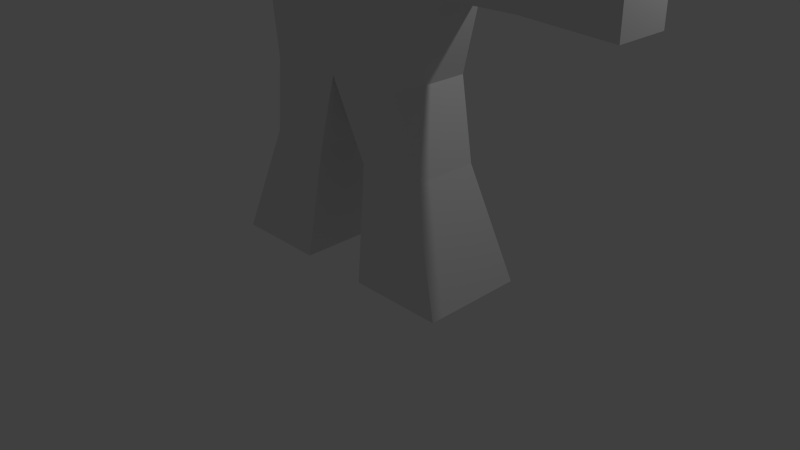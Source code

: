 # Source: bot3.blend  (saved by Blender 2.76.0; exported with 4.5.12 LTS)
import bpy
from mathutils import Matrix  # noqa: F401  (used for matrix-valued properties, if any)

bpy.ops.wm.read_factory_settings(use_empty=True)
scene = bpy.context.scene
scene.name = 'Scene'

# ---- collections
col_collection_1 = bpy.data.collections.new('Collection 1'); scene.collection.children.link(col_collection_1)

# ---- materials (node trees are filled in below, after node groups)
mat_material = bpy.data.materials.new('Material')
mat_material.alpha_threshold = 0.0
mat_material.use_transparent_shadow = False
mat_material.roughness = 0.5
mat_material.line_color = (0.0, 0.0, 0.0, 1.0)

# ---- material node trees

# ---- world
world_world = bpy.data.worlds.new('World'); scene.world = world_world
world_world.color = (0.05088, 0.05088, 0.05088)
world_world.use_sun_shadow = False
world_world.sun_shadow_jitter_overblur = 0.0
world_world.cycles.sampling_method = 'MANUAL'
world_world.cycles.sample_map_resolution = 256

# ---- cameras
cam_camera = bpy.data.cameras.new('Camera')
cam_camera.clip_end = 100.0
cam_camera.lens = 35.0
cam_camera.sensor_width = 32.0
cam_camera.sensor_height = 18.0
cam_camera.ortho_scale = 7.314
cam_camera.dof.focus_distance = 0.0
cam_camera.dof.aperture_fstop = 128.0

# ---- lights
light_lamp = bpy.data.lights.new('Lamp', 'POINT')
light_lamp.transmission_factor = 0.0
light_lamp.cutoff_distance = 30.0
light_lamp.energy = 100.0
light_lamp.shadow_buffer_clip_start = 1.001
light_lamp.shadow_soft_size = 0.1
light_lamp.shadow_maximum_resolution = 0.006
light_lamp.use_absolute_resolution = True
light_lamp.cycles.use_multiple_importance_sampling = False

# ---- meshes
me_cube = bpy.data.meshes.new('Cube')
me_cube.from_pydata([(1.0, 0.5293, 4.479), (1.0, 0.5293, 2.479), (1.0, -0.5293, 4.479), (1.0, -0.5293, 2.479), (1.454, 0.2866, 4.165), (1.454, -0.2866, 4.165), (1.454, 0.2866, 3.501), (1.454, -0.2866, 3.501), (2.397, 0.2866, 4.165), (2.397, -0.2866, 4.165), (2.397, 0.2866, 3.501), (2.397, -0.2866, 3.501), (3.538, 0.338, 4.224), (3.538, -0.338, 4.224), (3.538, 0.338, 3.441), (3.538, -0.338, 3.441), (0.3853, -0.4486, 1.488), (1.233, -0.4486, 1.488), (1.233, 0.4486, 1.488), (0.3853, 0.4486, 1.488), (0.4741, -0.6643, 0.04611), (1.729, -0.6643, 0.04611), (1.729, 0.6643, 0.04611), (0.4741, 0.6643, 0.04611), (0.6457, 0.1543, 5.534), (0.6457, -0.1543, 5.534), (-1.0, 0.5293, 4.479), (-1.0, 0.5293, 2.479), (-1.0, -0.5293, 4.479), (-1.0, -0.5293, 2.479), (-1.454, 0.2866, 4.165), (-1.454, -0.2866, 4.165), (-1.454, 0.2866, 3.501), (-1.454, -0.2866, 3.501), (0.0, -0.5293, 2.479), (0.0, -0.5293, 4.479), (0.0, 0.5293, 2.479), (0.0, 0.5293, 4.479), (-2.397, 0.2866, 4.165), (-2.397, -0.2866, 4.165), (-2.397, 0.2866, 3.501), (-2.397, -0.2866, 3.501), (-3.538, 0.338, 4.224), (-3.538, -0.338, 4.224), (-3.538, 0.338, 3.441), (-3.538, -0.338, 3.441), (-0.3853, -0.4486, 1.488), (-1.233, -0.4486, 1.488), (-1.233, 0.4486, 1.488), (-0.3853, 0.4486, 1.488), (-0.4741, -0.6643, 0.04611), (-1.729, -0.6643, 0.04611), (-1.729, 0.6643, 0.04611), (-0.4741, 0.6643, 0.04611), (-0.6457, 0.1543, 5.534), (-0.6457, -0.1543, 5.534), (0.0, 0.1543, 5.534), (0.0, -0.1543, 5.534)], [], [(34, 36, 19, 16), (2, 3, 7, 5), (3, 1, 6, 7), (1, 0, 4, 6), (37, 0, 1, 36), (6, 4, 8, 10), (2, 35, 34, 3), (10, 8, 12, 14), (2, 0, 24, 25), (0, 2, 5, 4), (5, 7, 11, 9), (4, 5, 9, 8), (7, 6, 10, 11), (12, 13, 15, 14), (9, 11, 15, 13), (8, 9, 13, 12), (11, 10, 14, 15), (16, 19, 23, 20), (1, 3, 17, 18), (3, 34, 16, 17), (36, 1, 18, 19), (20, 23, 22, 21), (18, 17, 21, 22), (19, 18, 22, 23), (17, 16, 20, 21), (25, 24, 56, 57), (35, 2, 25, 57), (0, 37, 56, 24), (34, 46, 49, 36), (28, 31, 33, 29), (29, 33, 32, 27), (27, 32, 30, 26), (37, 36, 27, 26), (32, 40, 38, 30), (28, 29, 34, 35), (40, 44, 42, 38), (28, 55, 54, 26), (26, 30, 31, 28), (31, 39, 41, 33), (30, 38, 39, 31), (33, 41, 40, 32), (42, 44, 45, 43), (39, 43, 45, 41), (38, 42, 43, 39), (41, 45, 44, 40), (46, 50, 53, 49), (27, 48, 47, 29), (29, 47, 46, 34), (36, 49, 48, 27), (50, 51, 52, 53), (48, 52, 51, 47), (49, 53, 52, 48), (47, 51, 50, 46), (55, 57, 56, 54), (35, 57, 55, 28), (26, 54, 56, 37)])
_uv = me_cube.uv_layers.new(name='UVMap')
_uv.uv.foreach_set('vector', [0.3687, 0.8866, 0.2747, 0.8866, 0.2818, 0.7961, 0.3615, 0.7961, 0.6008, 0.4209, 0.7782, 0.4209, 0.6863, 0.4624, 0.6275, 0.4624, 0.24, 0.7574, 0.146, 0.7574, 0.1675, 0.6641, 0.2185, 0.6641, 0.2782, 0.2378, 0.1008, 0.2378, 0.1275, 0.1963, 0.1863, 0.1963, 0.1008, 0.3293, 0.1008, 0.2378, 0.2782, 0.2378, 0.2782, 0.3293, 0.1863, 0.1963, 0.1275, 0.1963, 0.1275, 0.1099, 0.1863, 0.1099, 0.6008, 0.4209, 0.6008, 0.3293, 0.7782, 0.3293, 0.7782, 0.4209, 0.1863, 0.1099, 0.1275, 0.1099, 0.1225, 0.005492, 0.1919, 0.005492, 0.3566, 0.8976, 0.3566, 0.9945, 0.2627, 0.9602, 0.2627, 0.9319, 0.614, 0.8976, 0.52, 0.8976, 0.5416, 0.8538, 0.5925, 0.8538, 0.6275, 0.4624, 0.6863, 0.4624, 0.6863, 0.5488, 0.6275, 0.5488, 0.5925, 0.8538, 0.5416, 0.8538, 0.5416, 0.7677, 0.5925, 0.7677, 0.9777, 0.8549, 0.9268, 0.8549, 0.9268, 0.7685, 0.9777, 0.7685, 0.4379, 0.8976, 0.498, 0.8976, 0.498, 0.9693, 0.4379, 0.9693, 0.6275, 0.5488, 0.6863, 0.5488, 0.6919, 0.6532, 0.6225, 0.6532, 0.5925, 0.7677, 0.5416, 0.7677, 0.537, 0.6641, 0.5971, 0.6641, 0.9777, 0.7685, 0.9268, 0.7685, 0.9222, 0.6641, 0.9823, 0.6641, 0.3615, 0.7961, 0.2818, 0.7961, 0.2627, 0.6641, 0.3807, 0.6641, 0.146, 0.7574, 0.24, 0.7574, 0.2329, 0.8483, 0.1532, 0.8483, 0.7782, 0.4209, 0.7782, 0.3293, 0.8657, 0.3646, 0.8657, 0.4422, 0.2782, 0.3293, 0.2782, 0.2378, 0.3657, 0.2165, 0.3657, 0.2941, 0.8409, 0.7967, 0.8409, 0.9184, 0.7294, 0.9184, 0.7294, 0.7967, 0.1532, 0.8483, 0.2329, 0.8483, 0.252, 0.9806, 0.134, 0.9806, 0.3657, 0.2941, 0.3657, 0.2165, 0.4947, 0.171, 0.4947, 0.2859, 0.8657, 0.4422, 0.8657, 0.3646, 0.9947, 0.3727, 0.9947, 0.4876, 0.9561, 0.8659, 0.9835, 0.8659, 0.9835, 0.9248, 0.9561, 0.9248, 0.6008, 0.3293, 0.6008, 0.4209, 0.5053, 0.3884, 0.5053, 0.3293, 0.1008, 0.2378, 0.1008, 0.3293, 0.00533, 0.3293, 0.00533, 0.2702, 0.4033, 0.8866, 0.4105, 0.7961, 0.4902, 0.7961, 0.4974, 0.8866, 0.6008, 0.2378, 0.6275, 0.1963, 0.6863, 0.1963, 0.7782, 0.2378, 0.01732, 0.7574, 0.03888, 0.6641, 0.08979, 0.6641, 0.1114, 0.7574, 0.2782, 0.4209, 0.1863, 0.4624, 0.1275, 0.4624, 0.1008, 0.4209, 0.1008, 0.3293, 0.2782, 0.3293, 0.2782, 0.4209, 0.1008, 0.4209, 0.1863, 0.4624, 0.1863, 0.5488, 0.1275, 0.5488, 0.1275, 0.4624, 0.6008, 0.2378, 0.7782, 0.2378, 0.7782, 0.3293, 0.6008, 0.3293, 0.1863, 0.5488, 0.1919, 0.6532, 0.1225, 0.6532, 0.1275, 0.5488, 0.9454, 0.9628, 0.8515, 0.9285, 0.8515, 0.9002, 0.9454, 0.8659, 0.6247, 0.8937, 0.6463, 0.8547, 0.6972, 0.8547, 0.7187, 0.8937, 0.6275, 0.1963, 0.6275, 0.1099, 0.6863, 0.1099, 0.6863, 0.1963, 0.6463, 0.8547, 0.6463, 0.7686, 0.6972, 0.7686, 0.6972, 0.8547, 0.8561, 0.8549, 0.8561, 0.7685, 0.907, 0.7685, 0.907, 0.8549, 0.4273, 0.8976, 0.4273, 0.9693, 0.3672, 0.9693, 0.3672, 0.8976, 0.6275, 0.1099, 0.6225, 0.005492, 0.6919, 0.005492, 0.6863, 0.1099, 0.6463, 0.7686, 0.6417, 0.6641, 0.7017, 0.6641, 0.6972, 0.7686, 0.8561, 0.7685, 0.8515, 0.6641, 0.9116, 0.6641, 0.907, 0.7685, 0.4105, 0.7961, 0.3913, 0.6641, 0.5093, 0.6641, 0.4902, 0.7961, 0.1114, 0.7574, 0.1042, 0.8483, 0.02449, 0.8483, 0.01732, 0.7574, 0.7782, 0.2378, 0.8657, 0.2165, 0.8657, 0.2941, 0.7782, 0.3293, 0.2782, 0.3293, 0.3657, 0.3646, 0.3657, 0.4422, 0.2782, 0.4209, 0.8409, 0.7858, 0.7294, 0.7858, 0.7294, 0.6641, 0.8409, 0.6641, 0.1042, 0.8483, 0.1233, 0.9806, 0.00533, 0.9806, 0.02449, 0.8483, 0.3657, 0.3646, 0.4947, 0.3727, 0.4947, 0.4876, 0.3657, 0.4422, 0.8657, 0.2165, 0.9947, 0.171, 0.9947, 0.2859, 0.8657, 0.2941, 0.9561, 0.9837, 0.9561, 0.9248, 0.9835, 0.9248, 0.9835, 0.9837, 0.6008, 0.3293, 0.5053, 0.3293, 0.5053, 0.2702, 0.6008, 0.2378, 0.1008, 0.4209, 0.00533, 0.3884, 0.00533, 0.3293, 0.1008, 0.3293])
me_cube.materials.append(mat_material)
me_cube.use_remesh_preserve_volume = False
me_cube.use_remesh_preserve_attributes = False
me_cube.use_mirror_vertex_groups = False
me_cube.update()
arm_armature = bpy.data.armatures.new('Armature')  # bones are not reproduced

# ---- objects
ob_armature = bpy.data.objects.new('Armature', arm_armature)
ob_cube = bpy.data.objects.new('Cube', me_cube)
ob_lamp = bpy.data.objects.new('Lamp', light_lamp)
ob_camera = bpy.data.objects.new('Camera', cam_camera)

# ---- transforms, parenting, visibility, modifiers, constraints
ob_armature.location = (0.0, 0.0, 0.0)
ob_armature.show_in_front = True
ob_armature.lineart.crease_threshold = 0.0
ob_cube.parent = ob_armature
ob_cube.location = (0.0, 0.0, 0.0)
ob_cube.lock_rotations_4d = False
ob_cube.empty_display_type = 'ARROWS'
ob_cube.lineart.crease_threshold = 0.0
_vg = ob_cube.vertex_groups.new(name='Bone')
for _i, _w in zip([1, 3, 16, 19, 27, 29, 34, 36, 46, 49], [0.102, 0.08676, 0.02919, 0.051, 0.0985, 0.08996, 0.857, 0.8534, 0.03094, 0.04995]): _vg.add([_i], _w, 'REPLACE')
_vg = ob_cube.vertex_groups.new(name='Bone.001')
for _i, _w in zip([0, 2, 24, 25, 26, 28, 35, 37, 54, 55], [0.09233, 0.09153, 0.0001367, 0.02999, 0.09233, 0.09153, 0.8442, 0.8422, 0.0001366, 0.02999]): _vg.add([_i], _w, 'REPLACE')
_vg = ob_cube.vertex_groups.new(name='Bone.002')
for _i, _w in zip([0, 2, 24, 25, 26, 28, 35, 37, 54, 55, 56, 57], [0.02534, 0.02927, 0.8478, 0.8246, 0.02534, 0.02927, 0.02315, 0.02476, 0.8478, 0.8246, 0.9839, 0.9811]): _vg.add([_i], _w, 'REPLACE')
_vg = ob_cube.vertex_groups.new(name='Bone.003')
for _i, _w in zip([4, 5, 6, 7, 8, 9, 10, 11, 12, 13, 14, 15], [0.0316, 0.04243, 0.03603, 0.02555, 0.9219, 0.9221, 0.922, 0.9218, 0.08165, 0.07282, 0.07279, 0.08161]): _vg.add([_i], _w, 'REPLACE')
_vg = ob_cube.vertex_groups.new(name='Bone.004')
for _i, _w in zip([8, 9, 10, 11, 12, 13, 14, 15], [0.02229, 0.02255, 0.0225, 0.02225, 0.9146, 0.9239, 0.9239, 0.9147]): _vg.add([_i], _w, 'REPLACE')
_vg = ob_cube.vertex_groups.new(name='Bone.005')
for _i, _w in zip([30, 31, 32, 33, 38, 39, 40, 41, 42, 43, 44, 45], [0.0316, 0.04243, 0.036, 0.02556, 0.9219, 0.9221, 0.922, 0.9218, 0.08165, 0.07282, 0.07279, 0.08161]): _vg.add([_i], _w, 'REPLACE')
_vg = ob_cube.vertex_groups.new(name='Bone.006')
for _i, _w in zip([38, 39, 40, 41, 42, 43, 44, 45], [0.02229, 0.02255, 0.0225, 0.02225, 0.9146, 0.9239, 0.9239, 0.9147]): _vg.add([_i], _w, 'REPLACE')
_vg = ob_cube.vertex_groups.new(name='Bone.007')
for _i, _w in zip([27, 29, 34, 46, 47, 48, 49, 50, 51, 52, 53], [0.07287, 0.07583, 0.001092, 0.901, 0.8938, 0.8962, 0.8994, 0.1235, 0.0928, 0.09612, 0.1163]): _vg.add([_i], _w, 'REPLACE')
_vg = ob_cube.vertex_groups.new(name='Bone.008')
for _i, _w in zip([46, 47, 48, 49, 50, 51, 52, 53], [0.02178, 0.05222, 0.05109, 0.02311, 0.8682, 0.9015, 0.8983, 0.8757]): _vg.add([_i], _w, 'REPLACE')
_vg = ob_cube.vertex_groups.new(name='Bone.009')
for _i, _w in zip([1, 3, 16, 17, 18, 19, 20, 21, 22, 23, 34], [0.07536, 0.07325, 0.903, 0.8953, 0.8947, 0.8973, 0.1227, 0.09175, 0.09694, 0.1174, 0.0009796]): _vg.add([_i], _w, 'REPLACE')
_vg = ob_cube.vertex_groups.new(name='Bone.010')
for _i, _w in zip([16, 17, 18, 19, 20, 21, 22, 23], [0.02029, 0.05145, 0.05186, 0.02461, 0.8692, 0.9027, 0.8974, 0.8744]): _vg.add([_i], _w, 'REPLACE')
_vg = ob_cube.vertex_groups.new(name='Bone.011')
for _i, _w in zip([26, 27, 28, 29, 30, 31, 32, 33, 35, 37, 38, 39, 40, 41, 54, 55], [0.85, 0.08146, 0.8562, 0.08022, 0.9517, 0.9297, 0.852, 0.8853, 0.04942, 0.05019, 0.03258, 0.03101, 0.02539, 0.02773, 0.1233, 0.1305]): _vg.add([_i], _w, 'REPLACE')
_vg = ob_cube.vertex_groups.new(name='Bone.012')
for _i, _w in zip([0, 1, 2, 3, 4, 5, 6, 7, 8, 9, 10, 11, 24, 25, 35, 37], [0.85, 0.08439, 0.8562, 0.07736, 0.9517, 0.9297, 0.8523, 0.8851, 0.03257, 0.031, 0.02541, 0.02772, 0.1233, 0.1305, 0.04942, 0.05019]): _vg.add([_i], _w, 'REPLACE')
_vg = ob_cube.vertex_groups.new(name='Bone.013')
_vg = ob_cube.vertex_groups.new(name='Bone.014')
for _i, _w in zip([27, 29, 32, 33, 34, 36, 47, 48], [0.7288, 0.7383, 0.07921, 0.05562, 0.0163, 0.0221, 0.03246, 0.04941]): _vg.add([_i], _w, 'REPLACE')
_vg = ob_cube.vertex_groups.new(name='Bone.015')
_vg = ob_cube.vertex_groups.new(name='Bone.016')
for _i, _w in zip([1, 3, 6, 7, 17, 18, 34, 36], [0.7191, 0.7475, 0.07829, 0.05613, 0.03202, 0.04972, 0.01707, 0.02117]): _vg.add([_i], _w, 'REPLACE')
_m = ob_cube.modifiers.new('Armature', 'ARMATURE')
_m.object = ob_armature
ob_lamp.location = (4.076, 1.005, 5.904)
ob_lamp.rotation_euler = (0.6503, 0.05522, 1.866)
ob_lamp.lock_rotations_4d = False
ob_lamp.empty_display_type = 'ARROWS'
ob_lamp.color = (0.0, 0.0, 0.0, 0.0)
ob_lamp.lineart.crease_threshold = 0.0
ob_camera.location = (7.481, -6.508, 5.344)
ob_camera.rotation_euler = (1.109, 0.01082, 0.8149)
ob_camera.lock_rotations_4d = False
ob_camera.empty_display_type = 'ARROWS'
ob_camera.color = (0.0, 0.0, 0.0, 0.0)
ob_camera.display_type = 'WIRE'
ob_camera.lineart.crease_threshold = 0.0

# ---- collection membership
col_collection_1.objects.link(ob_armature)
col_collection_1.objects.link(ob_cube)
col_collection_1.objects.link(ob_lamp)
col_collection_1.objects.link(ob_camera)

# ---- scene / render settings (as saved in the file)
scene.camera = ob_camera
scene.frame_start = 1; scene.frame_end = 42; scene.frame_set(8)
scene.render.engine = 'BLENDER_EEVEE_NEXT'
scene.render.resolution_percentage = 50
scene.render.dither_intensity = 0.0
scene.cycles.use_denoising = False
scene.cycles.samples = 10
scene.cycles.sampling_pattern = 'TABULATED_SOBOL'
scene.cycles.light_sampling_threshold = 0.0
scene.cycles.use_adaptive_sampling = False
scene.cycles.use_light_tree = False
scene.cycles.blur_glossy = 0.0
scene.cycles.pixel_filter_type = 'GAUSSIAN'
scene.cycles.sample_clamp_indirect = 0.0
scene.view_settings.view_transform = 'Standard'
bpy.context.view_layer.update()
